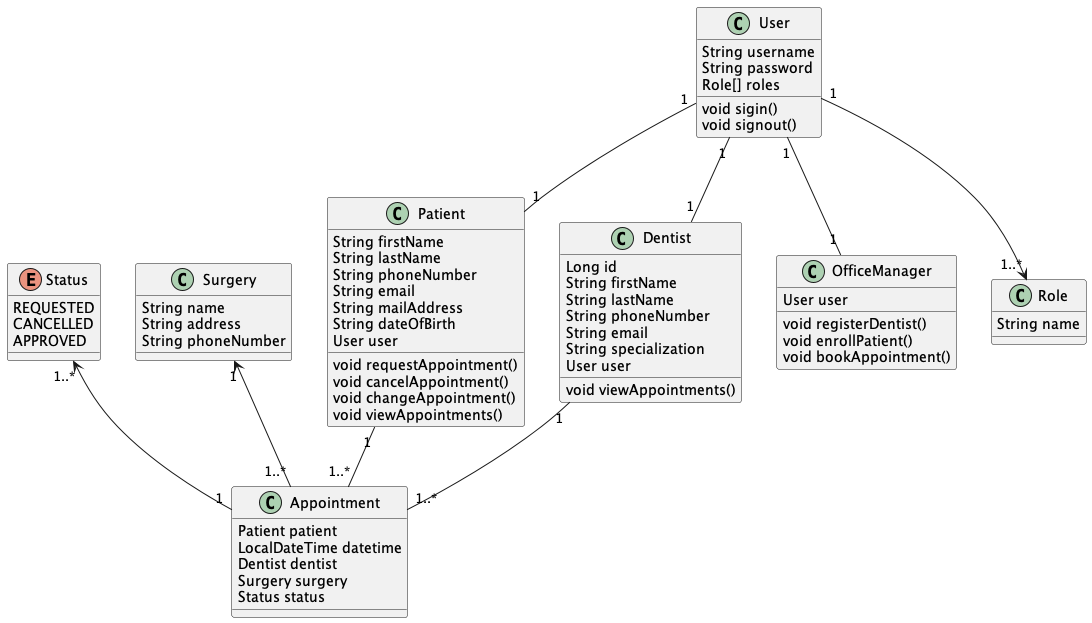

The diagram above was rendered by PlantUML. Its source (embedded in the PNG):
@startuml "ASDClassDiagram"
class Appointment {
    Patient patient
    LocalDateTime datetime
    Dentist dentist
    Surgery surgery
    Status status
}

class OfficeManager {
    User user

    void registerDentist()
    void enrollPatient()
    void bookAppointment()
}

class Patient {
    String firstName
    String lastName
    String phoneNumber
    String email
    String mailAddress
    String dateOfBirth
    User user

    void requestAppointment()
    void cancelAppointment()
    void changeAppointment()
    void viewAppointments()
}

class Dentist {
    Long id
    String firstName
    String lastName
    String phoneNumber
    String email
    String specialization
    User user

    void viewAppointments()
}

class User {
    String username
    String password
    Role[] roles

    void sigin()
    void signout()
}

class Role {
    String name
}

class Surgery {
    String name
    String address
    String phoneNumber
}

enum Status {
    REQUESTED
    CANCELLED
    APPROVED
}

OfficeManager "1" -u- "1" User
Dentist "1" -u- "1" User
Patient "1" -u- "1" User

Appointment "1..*" -u- "1" Dentist
Appointment "1..*" -u- "1" Patient
Appointment "1..*" -u-> "1" Surgery
Appointment "1" -u-> "1..*" Status

User "1" -d-> "1..*" Role
@enduml